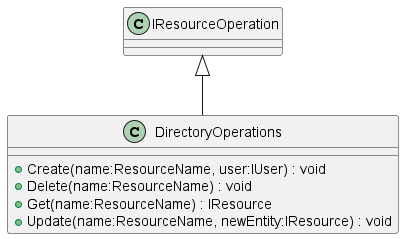

The diagram above was rendered by PlantUML. Its source (embedded in the PNG):
@startuml
class DirectoryOperations {
    + Create(name:ResourceName, user:IUser) : void
    + Delete(name:ResourceName) : void
    + Get(name:ResourceName) : IResource
    + Update(name:ResourceName, newEntity:IResource) : void
}
IResourceOperation <|-- DirectoryOperations
@enduml